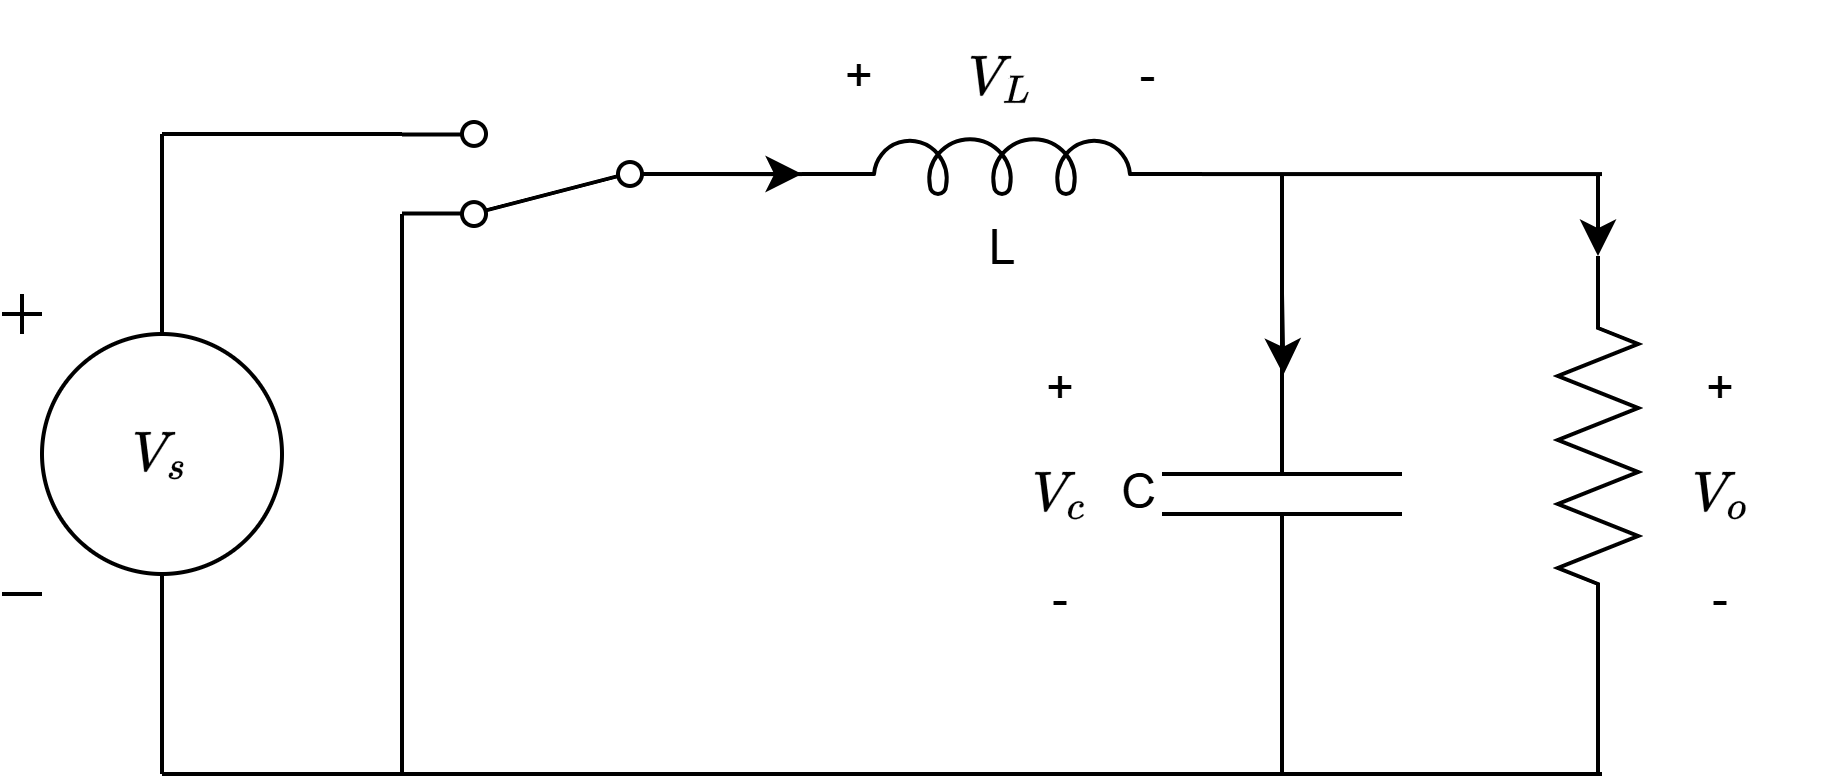

The diagram above was exported from draw.io. Its source (the exported page's mxGraphModel, read from the mxfile embedded in the PNG):
<mxGraphModel dx="603" dy="593" grid="1" gridSize="10" guides="1" tooltips="1" connect="1" arrows="1" fold="1" page="1" pageScale="1" pageWidth="900" pageHeight="500" math="1" shadow="0">
  <root>
    <mxCell id="0" />
    <mxCell id="1" parent="0" />
    <mxCell id="0tpFe2q_Q9qOlc0IVzr--2" parent="1" style="pointerEvents=1;verticalLabelPosition=bottom;shadow=0;dashed=0;align=center;html=1;verticalAlign=top;shape=mxgraph.electrical.signal_sources.dc_source_1;" value="" vertex="1">
      <mxGeometry height="75" width="70" x="180" y="229" as="geometry" />
    </mxCell>
    <mxCell id="0tpFe2q_Q9qOlc0IVzr--3" edge="1" parent="1" style="endArrow=none;html=1;rounded=0;" value="">
      <mxGeometry height="50" relative="1" width="50" as="geometry">
        <mxPoint x="220" y="239" as="sourcePoint" />
        <mxPoint x="220" y="189" as="targetPoint" />
      </mxGeometry>
    </mxCell>
    <mxCell id="0tpFe2q_Q9qOlc0IVzr--4" edge="1" parent="1" style="endArrow=none;html=1;rounded=0;" value="">
      <mxGeometry height="50" relative="1" width="50" as="geometry">
        <mxPoint x="220" y="349" as="sourcePoint" />
        <mxPoint x="220" y="299" as="targetPoint" />
      </mxGeometry>
    </mxCell>
    <mxCell id="0tpFe2q_Q9qOlc0IVzr--5" parent="1" style="html=1;shape=mxgraph.electrical.electro-mechanical.twoWaySwitch;aspect=fixed;elSwitchState=2;direction=west;flipV=0;" value="" vertex="1">
      <mxGeometry height="26" width="75" x="280" y="186" as="geometry" />
    </mxCell>
    <mxCell id="0tpFe2q_Q9qOlc0IVzr--6" edge="1" parent="1" style="endArrow=none;html=1;rounded=0;" value="">
      <mxGeometry height="50" relative="1" width="50" as="geometry">
        <mxPoint x="220" y="189" as="sourcePoint" />
        <mxPoint x="280" y="189" as="targetPoint" />
      </mxGeometry>
    </mxCell>
    <mxCell id="0tpFe2q_Q9qOlc0IVzr--7" edge="1" parent="1" style="endArrow=none;html=1;rounded=0;" value="">
      <mxGeometry height="50" relative="1" width="50" as="geometry">
        <Array as="points">
          <mxPoint x="280" y="239" />
        </Array>
        <mxPoint x="280" y="349" as="sourcePoint" />
        <mxPoint x="280" y="209" as="targetPoint" />
      </mxGeometry>
    </mxCell>
    <mxCell id="0tpFe2q_Q9qOlc0IVzr--8" edge="1" parent="1" style="endArrow=none;html=1;rounded=0;" value="">
      <mxGeometry height="50" relative="1" width="50" as="geometry">
        <mxPoint x="220" y="349" as="sourcePoint" />
        <mxPoint x="280" y="349" as="targetPoint" />
      </mxGeometry>
    </mxCell>
    <mxCell id="0tpFe2q_Q9qOlc0IVzr--9" parent="1" style="pointerEvents=1;verticalLabelPosition=bottom;shadow=0;dashed=0;align=center;html=1;verticalAlign=top;shape=mxgraph.electrical.inductors.inductor_5;" value="L" vertex="1">
      <mxGeometry height="14" width="100" x="380" y="190" as="geometry" />
    </mxCell>
    <mxCell id="0tpFe2q_Q9qOlc0IVzr--10" parent="1" style="pointerEvents=1;verticalLabelPosition=middle;shadow=0;dashed=0;align=right;html=1;verticalAlign=middle;shape=mxgraph.electrical.capacitors.capacitor_1;direction=south;labelPosition=left;spacingLeft=0;" value="C" vertex="1">
      <mxGeometry height="100" width="60" x="470" y="229" as="geometry" />
    </mxCell>
    <mxCell id="0tpFe2q_Q9qOlc0IVzr--11" parent="1" style="pointerEvents=1;verticalLabelPosition=bottom;shadow=0;dashed=0;align=center;html=1;verticalAlign=top;shape=mxgraph.electrical.resistors.resistor_2;direction=south;" value="" vertex="1">
      <mxGeometry height="100" width="20" x="569" y="219.5" as="geometry" />
    </mxCell>
    <mxCell id="0tpFe2q_Q9qOlc0IVzr--12" edge="1" parent="1" style="endArrow=none;html=1;rounded=0;" value="">
      <mxGeometry height="50" relative="1" width="50" as="geometry">
        <mxPoint x="280" y="349" as="sourcePoint" />
        <mxPoint x="580" y="349" as="targetPoint" />
      </mxGeometry>
    </mxCell>
    <mxCell id="0tpFe2q_Q9qOlc0IVzr--13" edge="1" parent="1" source="0tpFe2q_Q9qOlc0IVzr--5" style="endArrow=none;html=1;rounded=0;exitX=0;exitY=0.5;exitDx=0;exitDy=0;entryX=0;entryY=0.6446;entryDx=0;entryDy=0;entryPerimeter=0;" target="0tpFe2q_Q9qOlc0IVzr--9" value="">
      <mxGeometry height="50" relative="1" width="50" as="geometry">
        <mxPoint x="390" y="269" as="sourcePoint" />
        <mxPoint x="440" y="219" as="targetPoint" />
      </mxGeometry>
    </mxCell>
    <mxCell id="0tpFe2q_Q9qOlc0IVzr--14" edge="1" parent="1" style="endArrow=none;html=1;rounded=0;entryX=1;entryY=0.6446;entryDx=0;entryDy=0;entryPerimeter=0;" target="0tpFe2q_Q9qOlc0IVzr--9" value="">
      <mxGeometry height="50" relative="1" width="50" as="geometry">
        <mxPoint x="580" y="199.01999999999998" as="sourcePoint" />
        <mxPoint x="440" y="219" as="targetPoint" />
      </mxGeometry>
    </mxCell>
    <mxCell id="0tpFe2q_Q9qOlc0IVzr--15" edge="1" parent="1" source="0tpFe2q_Q9qOlc0IVzr--10" style="endArrow=none;html=1;rounded=0;exitX=0;exitY=0.5;exitDx=0;exitDy=0;exitPerimeter=0;" value="">
      <mxGeometry height="50" relative="1" width="50" as="geometry">
        <mxPoint x="450" y="269" as="sourcePoint" />
        <mxPoint x="500" y="199" as="targetPoint" />
      </mxGeometry>
    </mxCell>
    <mxCell id="0tpFe2q_Q9qOlc0IVzr--16" edge="1" parent="1" style="endArrow=none;html=1;rounded=0;entryX=1;entryY=0.5;entryDx=0;entryDy=0;entryPerimeter=0;" target="0tpFe2q_Q9qOlc0IVzr--10" value="">
      <mxGeometry height="50" relative="1" width="50" as="geometry">
        <mxPoint x="500" y="349" as="sourcePoint" />
        <mxPoint x="410" y="279" as="targetPoint" />
      </mxGeometry>
    </mxCell>
    <mxCell id="0tpFe2q_Q9qOlc0IVzr--17" edge="1" parent="1" style="endArrow=none;html=1;rounded=0;entryX=1;entryY=0.5;entryDx=0;entryDy=0;entryPerimeter=0;" target="0tpFe2q_Q9qOlc0IVzr--11" value="">
      <mxGeometry height="50" relative="1" width="50" as="geometry">
        <mxPoint x="579" y="349" as="sourcePoint" />
        <mxPoint x="620" y="219" as="targetPoint" />
      </mxGeometry>
    </mxCell>
    <mxCell id="0tpFe2q_Q9qOlc0IVzr--18" parent="1" style="text;html=1;whiteSpace=wrap;strokeColor=none;fillColor=none;align=center;verticalAlign=middle;rounded=0;" value="$$V_s$$" vertex="1">
      <mxGeometry height="30" width="60" x="190" y="253.5" as="geometry" />
    </mxCell>
    <mxCell id="0tpFe2q_Q9qOlc0IVzr--19" parent="1" style="text;html=1;whiteSpace=wrap;strokeColor=none;fillColor=none;align=center;verticalAlign=middle;rounded=0;" value="+&lt;div&gt;$$V_o$$&lt;/div&gt;&lt;div&gt;-&lt;/div&gt;" vertex="1">
      <mxGeometry height="30" width="60" x="580" y="264" as="geometry" />
    </mxCell>
    <mxCell id="0tpFe2q_Q9qOlc0IVzr--20" parent="1" style="text;html=1;whiteSpace=wrap;strokeColor=none;fillColor=none;align=center;verticalAlign=middle;rounded=0;" value="$$V_L$$" vertex="1">
      <mxGeometry height="30" width="60" x="400" y="160" as="geometry" />
    </mxCell>
    <mxCell id="0tpFe2q_Q9qOlc0IVzr--21" parent="1" style="text;html=1;whiteSpace=wrap;strokeColor=none;fillColor=none;align=center;verticalAlign=middle;rounded=0;" value="+&amp;nbsp; &amp;nbsp; &amp;nbsp; &amp;nbsp; &amp;nbsp; &amp;nbsp; &amp;nbsp; &amp;nbsp; &amp;nbsp; &amp;nbsp; -" vertex="1">
      <mxGeometry height="30" width="90" x="385" y="160" as="geometry" />
    </mxCell>
    <mxCell id="0tpFe2q_Q9qOlc0IVzr--22" parent="1" style="text;html=1;whiteSpace=wrap;strokeColor=none;fillColor=none;align=center;verticalAlign=middle;rounded=0;" value="+&lt;div&gt;$$V_c$$&lt;/div&gt;&lt;div&gt;-&lt;/div&gt;" vertex="1">
      <mxGeometry height="30" width="60" x="415" y="264" as="geometry" />
    </mxCell>
    <mxCell id="0tpFe2q_Q9qOlc0IVzr--23" edge="1" parent="1" source="0tpFe2q_Q9qOlc0IVzr--5" style="endArrow=classic;html=1;rounded=0;exitX=0;exitY=0.5;exitDx=0;exitDy=0;entryX=0;entryY=0.6446;entryDx=0;entryDy=0;entryPerimeter=0;" target="0tpFe2q_Q9qOlc0IVzr--9" value="">
      <mxGeometry height="50" relative="1" width="50" as="geometry">
        <mxPoint x="360" y="269" as="sourcePoint" />
        <mxPoint x="360" y="309" as="targetPoint" />
      </mxGeometry>
    </mxCell>
    <mxCell id="0tpFe2q_Q9qOlc0IVzr--24" edge="1" parent="1" source="0tpFe2q_Q9qOlc0IVzr--10" style="endArrow=classic;html=1;rounded=0;exitX=0;exitY=0.5;exitDx=0;exitDy=0;exitPerimeter=0;entryX=0.202;entryY=0.494;entryDx=0;entryDy=0;entryPerimeter=0;" target="0tpFe2q_Q9qOlc0IVzr--10" value="">
      <mxGeometry height="50" relative="1" width="50" as="geometry">
        <mxPoint x="340" y="309" as="sourcePoint" />
        <mxPoint x="390" y="259" as="targetPoint" />
      </mxGeometry>
    </mxCell>
    <mxCell id="0tpFe2q_Q9qOlc0IVzr--25" edge="1" parent="1" style="endArrow=classic;html=1;rounded=0;entryX=0;entryY=0.5;entryDx=0;entryDy=0;entryPerimeter=0;" target="0tpFe2q_Q9qOlc0IVzr--11" value="">
      <mxGeometry height="50" relative="1" width="50" as="geometry">
        <mxPoint x="579" y="199" as="sourcePoint" />
        <mxPoint x="585" y="169" as="targetPoint" />
      </mxGeometry>
    </mxCell>
  </root>
</mxGraphModel>